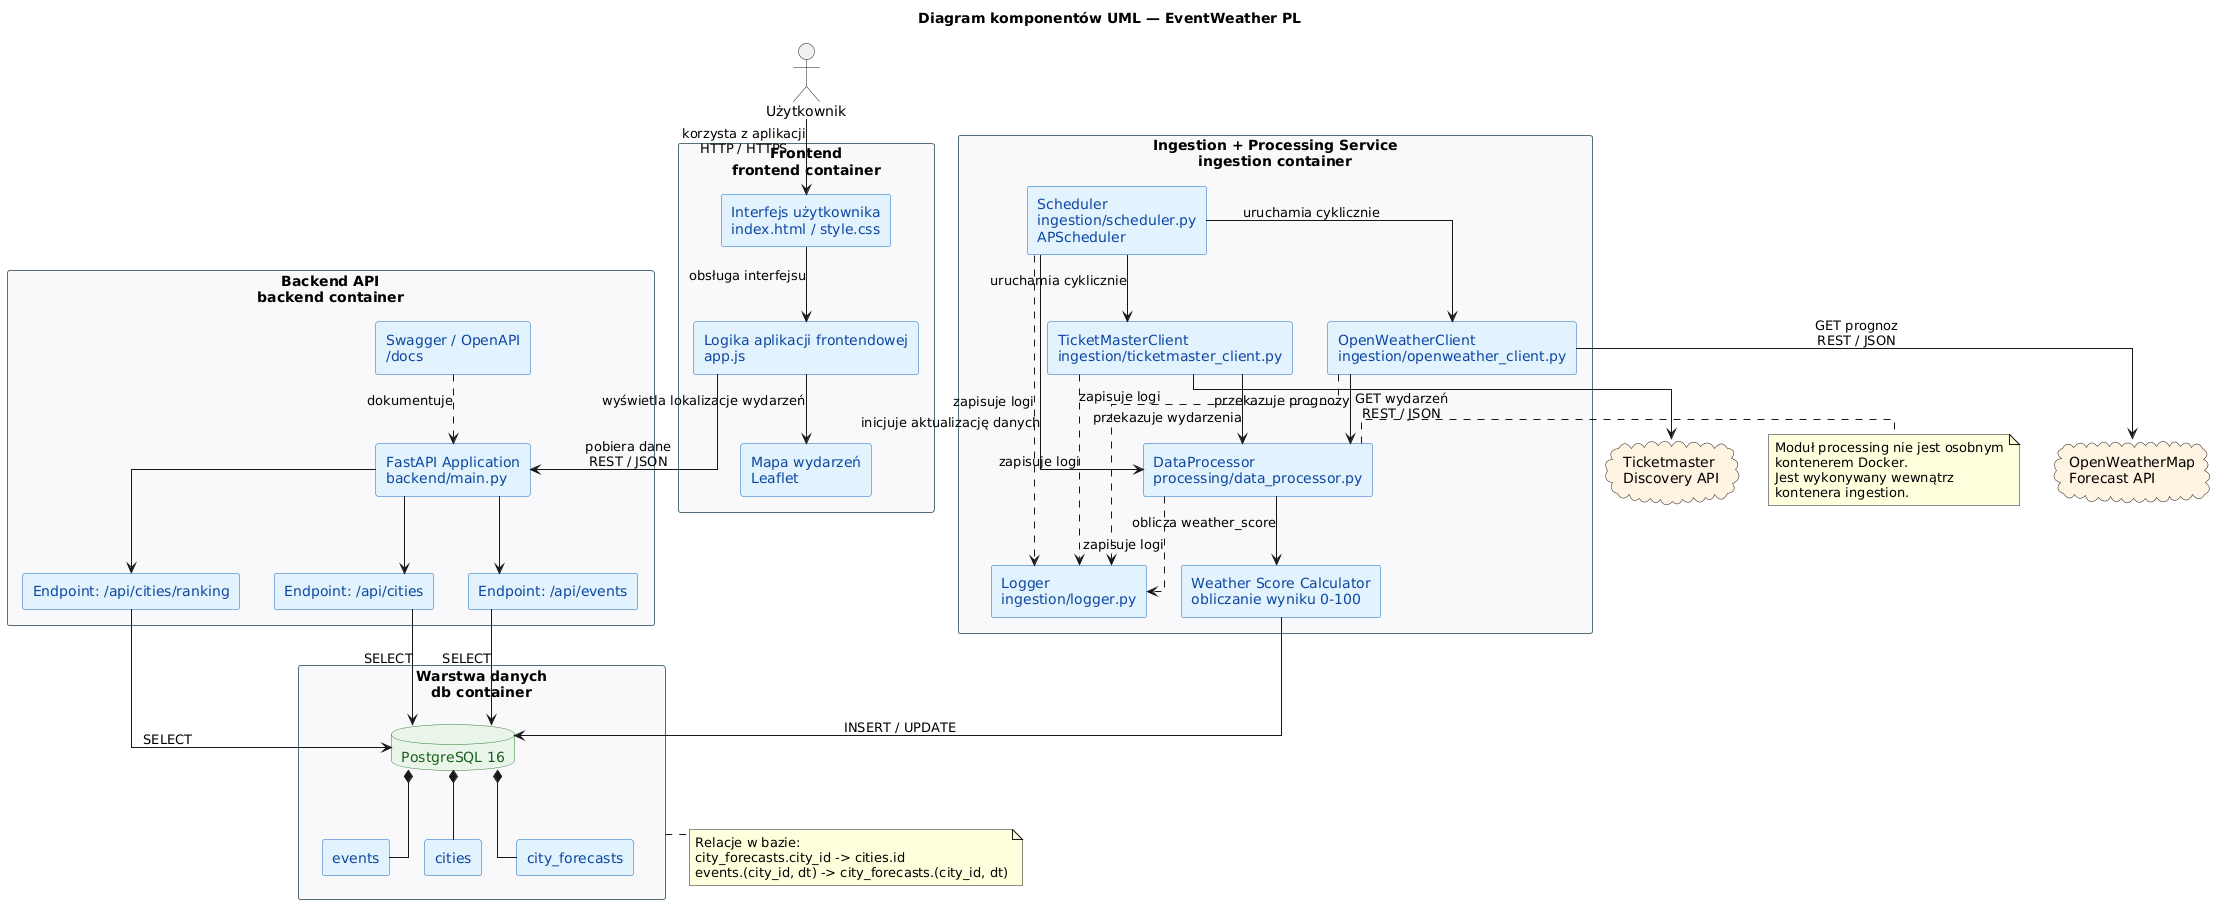

The diagram above was rendered by PlantUML. Its source (embedded in the PNG):
@startuml
title Diagram komponentów UML — EventWeather PL

skinparam backgroundColor white
skinparam shadowing false
skinparam defaultFontName Arial
skinparam componentStyle rectangle
skinparam packageStyle rectangle
skinparam linetype ortho

skinparam component {
    BackgroundColor #E3F2FD
    BorderColor #1565C0
    FontColor #0D47A1
}

skinparam database {
    BackgroundColor #E8F5E9
    BorderColor #2E7D32
    FontColor #1B5E20
}

skinparam package {
    BackgroundColor #F8F9FA
    BorderColor #546E7A
    FontColor #263238
}

actor "Użytkownik" as USER

cloud "Ticketmaster\nDiscovery API" as TM #FFF3E0
cloud "OpenWeatherMap\nForecast API" as OW #FFF3E0

package "Frontend\nfrontend container" as FRONTEND {
    component "Interfejs użytkownika\nindex.html / style.css" as UI
    component "Logika aplikacji frontendowej\napp.js" as JS
    component "Mapa wydarzeń\nLeaflet" as MAP
}

package "Backend API\nbackend container" as BACKEND {
    component "FastAPI Application\nbackend/main.py" as API
    component "Endpoint: /api/cities" as CITIES_API
    component "Endpoint: /api/events" as EVENTS_API
    component "Endpoint: /api/cities/ranking" as RANKING_API
    component "Swagger / OpenAPI\n/docs" as SWAGGER
}

package "Ingestion + Processing Service\ningestion container" as INGESTION {
    component "Scheduler\ningestion/scheduler.py\nAPScheduler" as SCHEDULER
    component "OpenWeatherClient\ningestion/openweather_client.py" as WEATHER_CLIENT
    component "TicketMasterClient\ningestion/ticketmaster_client.py" as EVENT_CLIENT
    component "DataProcessor\nprocessing/data_processor.py" as PROCESSOR
    component "Weather Score Calculator\nobliczanie wyniku 0-100" as SCORE
    component "Logger\ningestion/logger.py" as LOGGER
}

package "Warstwa danych\ndb container" as DATA {
    database "PostgreSQL 16" as DB
    component "cities" as CITIES_TABLE
    component "city_forecasts" as FORECASTS_TABLE
    component "events" as EVENTS_TABLE
}

USER --> UI : korzysta z aplikacji\nHTTP / HTTPS

UI --> JS : obsługa interfejsu
JS --> MAP : wyświetla lokalizacje wydarzeń
JS --> API : pobiera dane\nREST / JSON

API --> CITIES_API
API --> EVENTS_API
API --> RANKING_API
SWAGGER ..> API : dokumentuje

CITIES_API --> DB : SELECT
EVENTS_API --> DB : SELECT
RANKING_API --> DB : SELECT

SCHEDULER --> WEATHER_CLIENT : uruchamia cyklicznie
SCHEDULER --> EVENT_CLIENT : uruchamia cyklicznie
SCHEDULER --> PROCESSOR : inicjuje aktualizację danych

WEATHER_CLIENT --> OW : GET prognoz\nREST / JSON
EVENT_CLIENT --> TM : GET wydarzeń\nREST / JSON

WEATHER_CLIENT --> PROCESSOR : przekazuje prognozy
EVENT_CLIENT --> PROCESSOR : przekazuje wydarzenia
PROCESSOR --> SCORE : oblicza weather_score
SCORE --> DB : INSERT / UPDATE

SCHEDULER ..> LOGGER : zapisuje logi
WEATHER_CLIENT ..> LOGGER : zapisuje logi
EVENT_CLIENT ..> LOGGER : zapisuje logi
PROCESSOR ..> LOGGER : zapisuje logi

DB *-- CITIES_TABLE
DB *-- FORECASTS_TABLE
DB *-- EVENTS_TABLE

note right of PROCESSOR
Moduł processing nie jest osobnym
kontenerem Docker.
Jest wykonywany wewnątrz
kontenera ingestion.
end note

note bottom of DATA
Relacje w bazie:
city_forecasts.city_id -> cities.id
events.(city_id, dt) -> city_forecasts.(city_id, dt)
end note
@enduml